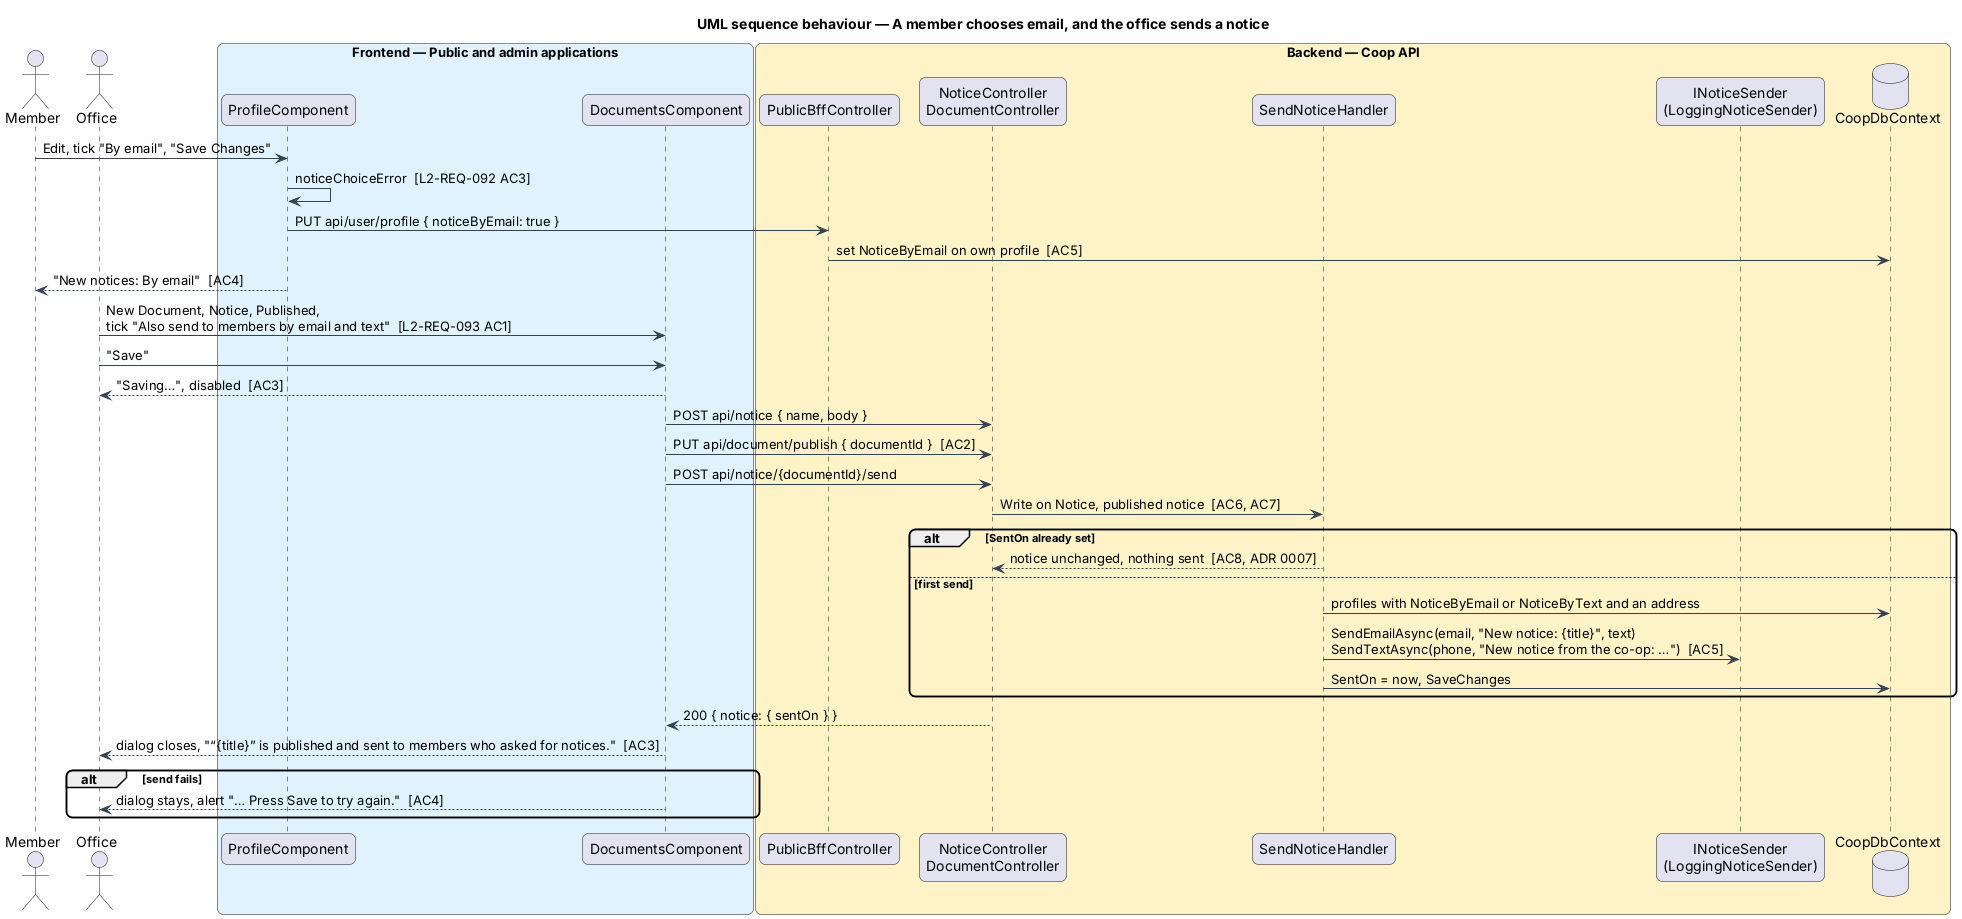

The diagram above was rendered by PlantUML. Its source (embedded in the PNG):
@startuml
title UML sequence behaviour — A member chooses email, and the office sends a notice
skinparam backgroundColor #FFFFFF
skinparam shadowing false
skinparam roundcorner 12
skinparam defaultFontName Arial
skinparam ArrowColor #344054
actor "Member" as member
actor "Office" as office
box "Frontend — Public and admin applications" #E0F2FE
  participant "ProfileComponent" as profile
  participant "DocumentsComponent" as documents
end box
box "Backend — Coop API" #FEF3C7
  participant "PublicBffController" as bff
  participant "NoticeController\nDocumentController" as controller
  participant "SendNoticeHandler" as handler
  participant "INoticeSender\n(LoggingNoticeSender)" as sender
  database "CoopDbContext" as db
end box
member -> profile : Edit, tick "By email", "Save Changes"
profile -> profile : noticeChoiceError  [L2-REQ-092 AC3]
profile -> bff : PUT api/user/profile { noticeByEmail: true }
bff -> db : set NoticeByEmail on own profile  [AC5]
profile --> member : "New notices: By email"  [AC4]
office -> documents : New Document, Notice, Published,\ntick "Also send to members by email and text"  [L2-REQ-093 AC1]
office -> documents : "Save"
documents --> office : "Saving…", disabled  [AC3]
documents -> controller : POST api/notice { name, body }
documents -> controller : PUT api/document/publish { documentId }  [AC2]
documents -> controller : POST api/notice/{documentId}/send
controller -> handler : Write on Notice, published notice  [AC6, AC7]
alt SentOn already set
  handler --> controller : notice unchanged, nothing sent  [AC8, ADR 0007]
else first send
  handler -> db : profiles with NoticeByEmail or NoticeByText and an address
  handler -> sender : SendEmailAsync(email, "New notice: {title}", text)\nSendTextAsync(phone, "New notice from the co-op: …")  [AC5]
  handler -> db : SentOn = now, SaveChanges
end
controller --> documents : 200 { notice: { sentOn } }
documents --> office : dialog closes, "“{title}” is published and sent to members who asked for notices."  [AC3]
alt send fails
  documents --> office : dialog stays, alert "… Press Save to try again."  [AC4]
end
@enduml